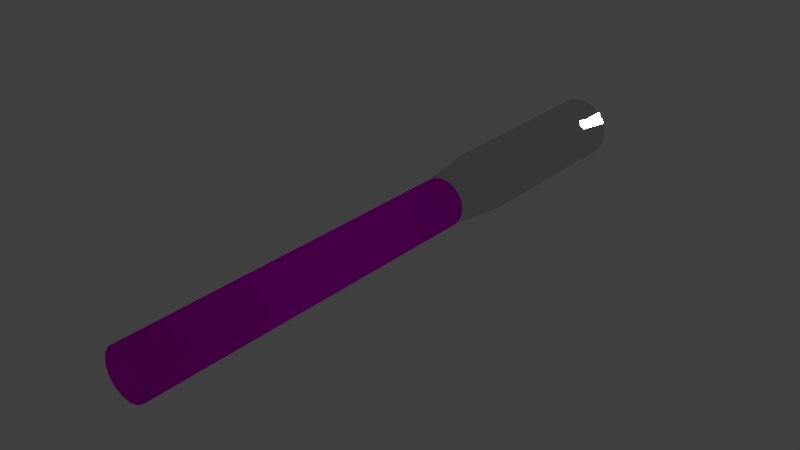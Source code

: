 # Source: torch.blend  (saved by Blender 2.77.0; exported with 4.5.12 LTS)
import bpy
from mathutils import Matrix  # noqa: F401  (used for matrix-valued properties, if any)

bpy.ops.wm.read_factory_settings(use_empty=True)
scene = bpy.context.scene
scene.name = 'Scene'

# ---- collections
col_collection_1 = bpy.data.collections.new('Collection 1'); scene.collection.children.link(col_collection_1)

# ---- images (referenced by path relative to the original .blend; pixels are not part of the script)
import os
ASSET_DIR = os.environ.get("B2B_ASSET_DIR", "")  # directory of the original .blend (textures are referenced by path, not embedded)
HERE = os.path.dirname(os.path.abspath(__file__))  # packed textures are extracted next to this script under _unpacked/

def load_image(name, relpath, width, height, colorspace="sRGB"):
    """Load a texture the original file referenced (path relative to the .blend, or extracted next to this script)."""
    p = next((c for c in (os.path.join(HERE, relpath), os.path.join(ASSET_DIR, relpath)) if relpath and os.path.exists(c)), "")
    if p:
        img = bpy.data.images.load(p, check_existing=True)
        img.name = name
    else:  # same state as the original file: an image datablock whose file is absent (Cycles renders it pink)
        img = bpy.data.images.new(name, width, height)
        img.source = "FILE"
        img.filepath = "//" + (relpath or name)
    img.colorspace_settings.name = colorspace
    return img
img_brazilian_rosewood_small_tif = load_image('Brazilian_Rosewood_small.tif', 'Brazilian_Rosewood_small.tif', 1024, 1024, 'sRGB')

# ---- materials (node trees are filled in below, after node groups)
mat_wood = bpy.data.materials.new('Wood')
mat_wood.alpha_threshold = 0.0
mat_wood.roughness = 0.5
mat_steel = bpy.data.materials.new('Steel')
mat_steel.alpha_threshold = 0.0
mat_steel.roughness = 0.5

# ---- material node trees
mat_wood.use_nodes = True; mat_wood.node_tree.nodes.clear()
_N = mat_wood.node_tree.nodes; _L = mat_wood.node_tree.links
n0 = _N.new('ShaderNodeOutputMaterial'); n0.name = 'Material Output'; n0.location = (300, 300)
n1 = _N.new('ShaderNodeBsdfDiffuse'); n1.name = 'Diffuse BSDF'; n1.location = (10, 300)
n2 = _N.new('ShaderNodeTexImage'); n2.name = 'Image Texture'; n2.location = (-180, 300)
n2.width = 140
n2.image = img_brazilian_rosewood_small_tif
_L.new(n1.outputs[0], n0.inputs[0])
_L.new(n2.outputs[0], n1.inputs[0])
n0.is_active_output = True
mat_steel.use_nodes = True; mat_steel.node_tree.nodes.clear()
_N = mat_steel.node_tree.nodes; _L = mat_steel.node_tree.links
n0 = _N.new('ShaderNodeOutputMaterial'); n0.name = 'Material Output'; n0.location = (300, 300)
n1 = _N.new('ShaderNodeBsdfAnisotropic'); n1.name = 'Glossy BSDF'; n1.location = (10, 300)
n1.distribution = 'GGX'
n1.inputs[0].default_value = (0.723, 0.723, 0.723, 1.0)
n1.inputs[1].default_value = 0.0
_L.new(n1.outputs[0], n0.inputs[0])
n0.is_active_output = True

# ---- world
world_world = bpy.data.worlds.new('World'); scene.world = world_world
world_world.color = (0.05088, 0.05088, 0.05088)
world_world.use_sun_shadow = False
world_world.sun_shadow_jitter_overblur = 0.0
world_world.cycles.sampling_method = 'MANUAL'

# ---- lights
light_hemi_001 = bpy.data.lights.new('Hemi.001', 'SUN')
light_hemi_001.transmission_factor = 0.0
light_hemi_001.angle = 0.1993
light_hemi_001.energy = 1.0
light_hemi_001.shadow_buffer_clip_start = 0.5
light_hemi_001.shadow_soft_size = 0.1
light_hemi_001.shadow_cascade_max_distance = 1000.0

# ---- meshes
me_torch = bpy.data.meshes.new('Torch')
me_torch.from_pydata([(-4.979e-09, 1.25, 0.06437), (-3.958e-09, 0.2503, 0.05), (0.02463, 1.25, 0.05947), (0.01913, 0.2503, 0.04619), (0.04552, 1.25, 0.04552), (0.03536, 0.2503, 0.03536), (0.05947, 1.25, 0.02463), (0.04619, 0.2503, 0.01913), (0.06437, 1.25, 5.249e-08), (0.05, 0.2503, 9.545e-09), (0.05947, 1.25, -0.02463), (0.04619, 0.2503, -0.01913), (0.04552, 1.25, -0.04552), (0.03536, 0.2503, -0.03536), (0.02463, 1.25, -0.05947), (0.01913, 0.2503, -0.04619), (4.741e-09, 1.25, -0.06437), (3.592e-09, 0.2503, -0.05), (-0.02463, 1.25, -0.05947), (-0.01913, 0.2503, -0.04619), (-0.04552, 1.25, -0.04552), (-0.03536, 0.2503, -0.03536), (-0.05947, 1.25, -0.02463), (-0.04619, 0.2503, -0.01913), (-0.06437, 1.25, 5.608e-08), (-0.05, 0.2503, 1.233e-08), (-0.05947, 1.25, 0.02463), (-0.04619, 0.2503, 0.01913), (-0.04552, 1.25, 0.04552), (-0.03536, 0.2503, 0.03536), (-0.02463, 1.25, 0.05947), (-0.01913, 0.2503, 0.04619), (0.01913, -2.98e-08, 0.04619), (-3.958e-09, -2.98e-08, 0.05), (0.03536, -2.98e-08, 0.03536), (0.04619, -2.98e-08, 0.01913), (0.05, -2.98e-08, -1.397e-09), (0.04619, -2.98e-08, -0.01913), (0.03536, -2.98e-08, -0.03536), (0.01913, -2.98e-08, -0.04619), (3.592e-09, -2.98e-08, -0.05), (-0.01913, -2.98e-08, -0.04619), (-0.03536, -2.98e-08, -0.03536), (-0.04619, -2.98e-08, -0.01913), (-0.05, -2.98e-08, 1.385e-09), (-0.04619, -2.98e-08, 0.01913), (-0.03536, -2.98e-08, 0.03536), (-0.01913, -2.98e-08, 0.04619), (-4.979e-09, 1.125, 0.06437), (-4.979e-09, 1.0, 0.06437), (-4.979e-09, 0.8753, 0.06437), (-3.958e-09, 0.7503, 0.05), (-3.958e-09, 0.6253, 0.05), (-3.958e-09, 0.5003, 0.05), (-3.958e-09, 0.3753, 0.05), (0.01913, 0.3753, 0.04619), (0.01913, 0.5003, 0.04619), (0.01913, 0.6253, 0.04619), (0.01913, 0.7503, 0.04619), (0.02463, 0.8753, 0.05947), (0.02463, 1.0, 0.05947), (0.02463, 1.125, 0.05947), (0.03536, 0.3753, 0.03536), (0.03536, 0.5003, 0.03536), (0.03536, 0.6253, 0.03536), (0.03536, 0.7503, 0.03536), (0.04552, 0.8753, 0.04552), (0.04552, 1.0, 0.04552), (0.04552, 1.125, 0.04552), (0.04619, 0.3753, 0.01913), (0.04619, 0.5003, 0.01913), (0.04619, 0.6253, 0.01913), (0.04619, 0.7503, 0.01913), (0.05947, 0.8753, 0.02463), (0.05947, 1.0, 0.02463), (0.05947, 1.125, 0.02463), (0.05, 0.3753, 1.501e-08), (0.05, 0.5003, 2.047e-08), (0.05, 0.6253, 2.594e-08), (0.05, 0.7503, 3.14e-08), (0.06437, 0.8753, 3.61e-08), (0.06437, 1.0, 4.157e-08), (0.06437, 1.125, 4.703e-08), (0.04619, 0.3753, -0.01913), (0.04619, 0.5003, -0.01913), (0.04619, 0.6253, -0.01913), (0.04619, 0.7503, -0.01913), (0.05947, 0.8753, -0.02463), (0.05947, 1.0, -0.02463), (0.05947, 1.125, -0.02463), (0.03536, 0.3753, -0.03536), (0.03536, 0.5003, -0.03536), (0.03536, 0.6253, -0.03536), (0.03536, 0.7503, -0.03536), (0.04552, 0.8753, -0.04552), (0.04552, 1.0, -0.04552), (0.04552, 1.125, -0.04552), (0.01913, 0.3753, -0.04619), (0.01913, 0.5003, -0.04619), (0.01913, 0.6253, -0.04619), (0.01913, 0.7503, -0.04619), (0.02463, 0.8753, -0.05947), (0.02463, 1.0, -0.05947), (0.02463, 1.125, -0.05947), (3.592e-09, 0.3753, -0.05), (3.592e-09, 0.5003, -0.05), (3.592e-09, 0.6253, -0.05), (3.592e-09, 0.7503, -0.05), (4.741e-09, 0.8753, -0.06437), (4.741e-09, 1.0, -0.06437), (4.741e-09, 1.125, -0.06437), (-0.01913, 0.3753, -0.04619), (-0.01913, 0.5003, -0.04619), (-0.01913, 0.6253, -0.04619), (-0.01913, 0.7503, -0.04619), (-0.02463, 0.8753, -0.05947), (-0.02463, 1.0, -0.05947), (-0.02463, 1.125, -0.05947), (-0.03536, 0.3753, -0.03536), (-0.03536, 0.5003, -0.03536), (-0.03536, 0.6253, -0.03536), (-0.03536, 0.7503, -0.03536), (-0.04552, 0.8753, -0.04552), (-0.04552, 1.0, -0.04552), (-0.04552, 1.125, -0.04552), (-0.04619, 0.3753, -0.01913), (-0.04619, 0.5003, -0.01913), (-0.04619, 0.6253, -0.01913), (-0.04619, 0.7503, -0.01913), (-0.05947, 0.8753, -0.02463), (-0.05947, 1.0, -0.02463), (-0.05947, 1.125, -0.02463), (-0.05, 0.3753, 1.779e-08), (-0.05, 0.5003, 2.325e-08), (-0.05, 0.6253, 2.872e-08), (-0.05, 0.7503, 3.418e-08), (-0.06437, 0.8753, 3.968e-08), (-0.06437, 1.0, 4.515e-08), (-0.06437, 1.125, 5.061e-08), (-0.04619, 0.3753, 0.01913), (-0.04619, 0.5003, 0.01913), (-0.04619, 0.6253, 0.01913), (-0.04619, 0.7503, 0.01913), (-0.05947, 0.8753, 0.02463), (-0.05947, 1.0, 0.02463), (-0.05947, 1.125, 0.02463), (-0.03536, 0.3753, 0.03536), (-0.03536, 0.5003, 0.03536), (-0.03536, 0.6253, 0.03536), (-0.03536, 0.7503, 0.03536), (-0.04552, 0.8753, 0.04552), (-0.04552, 1.0, 0.04552), (-0.04552, 1.125, 0.04552), (-0.01913, 0.3753, 0.04619), (-0.01913, 0.5003, 0.04619), (-0.01913, 0.6253, 0.04619), (-0.01913, 0.7503, 0.04619), (-0.02463, 0.8753, 0.05947), (-0.02463, 1.0, 0.05947), (-0.02463, 1.125, 0.05947)], [], [(54, 1, 3, 55), (55, 3, 5, 62), (62, 5, 7, 69), (69, 7, 9, 76), (76, 9, 11, 83), (83, 11, 13, 90), (90, 13, 15, 97), (97, 15, 17, 104), (104, 17, 19, 111), (111, 19, 21, 118), (118, 21, 23, 125), (125, 23, 25, 132), (132, 25, 27, 139), (139, 27, 29, 146), (13, 11, 37, 38), (146, 29, 31, 153), (153, 31, 1, 54), (0, 2, 4, 6, 8, 10, 12, 14, 16, 18, 20, 22, 24, 26, 28, 30), (32, 33, 47, 46, 45, 44, 43, 42, 41, 40, 39, 38, 37, 36, 35, 34), (23, 21, 42, 43), (1, 31, 47, 33), (9, 7, 35, 36), (19, 17, 40, 41), (29, 27, 45, 46), (5, 3, 32, 34), (15, 13, 38, 39), (25, 23, 43, 44), (11, 9, 36, 37), (21, 19, 41, 42), (31, 29, 46, 47), (7, 5, 34, 35), (17, 15, 39, 40), (27, 25, 44, 45), (3, 1, 33, 32), (30, 159, 48, 0), (159, 158, 49, 48), (158, 157, 50, 49), (157, 156, 51, 50), (156, 155, 52, 51), (155, 154, 53, 52), (154, 153, 54, 53), (28, 152, 159, 30), (152, 151, 158, 159), (151, 150, 157, 158), (150, 149, 156, 157), (149, 148, 155, 156), (148, 147, 154, 155), (147, 146, 153, 154), (26, 145, 152, 28), (145, 144, 151, 152), (144, 143, 150, 151), (143, 142, 149, 150), (142, 141, 148, 149), (141, 140, 147, 148), (140, 139, 146, 147), (24, 138, 145, 26), (138, 137, 144, 145), (137, 136, 143, 144), (136, 135, 142, 143), (135, 134, 141, 142), (134, 133, 140, 141), (133, 132, 139, 140), (22, 131, 138, 24), (131, 130, 137, 138), (130, 129, 136, 137), (129, 128, 135, 136), (128, 127, 134, 135), (127, 126, 133, 134), (126, 125, 132, 133), (20, 124, 131, 22), (124, 123, 130, 131), (123, 122, 129, 130), (122, 121, 128, 129), (121, 120, 127, 128), (120, 119, 126, 127), (119, 118, 125, 126), (18, 117, 124, 20), (117, 116, 123, 124), (116, 115, 122, 123), (115, 114, 121, 122), (114, 113, 120, 121), (113, 112, 119, 120), (112, 111, 118, 119), (16, 110, 117, 18), (110, 109, 116, 117), (109, 108, 115, 116), (108, 107, 114, 115), (107, 106, 113, 114), (106, 105, 112, 113), (105, 104, 111, 112), (14, 103, 110, 16), (103, 102, 109, 110), (102, 101, 108, 109), (101, 100, 107, 108), (100, 99, 106, 107), (99, 98, 105, 106), (98, 97, 104, 105), (12, 96, 103, 14), (96, 95, 102, 103), (95, 94, 101, 102), (94, 93, 100, 101), (93, 92, 99, 100), (92, 91, 98, 99), (91, 90, 97, 98), (10, 89, 96, 12), (89, 88, 95, 96), (88, 87, 94, 95), (87, 86, 93, 94), (86, 85, 92, 93), (85, 84, 91, 92), (84, 83, 90, 91), (8, 82, 89, 10), (82, 81, 88, 89), (81, 80, 87, 88), (80, 79, 86, 87), (79, 78, 85, 86), (78, 77, 84, 85), (77, 76, 83, 84), (6, 75, 82, 8), (75, 74, 81, 82), (74, 73, 80, 81), (73, 72, 79, 80), (72, 71, 78, 79), (71, 70, 77, 78), (70, 69, 76, 77), (4, 68, 75, 6), (68, 67, 74, 75), (67, 66, 73, 74), (66, 65, 72, 73), (65, 64, 71, 72), (64, 63, 70, 71), (63, 62, 69, 70), (2, 61, 68, 4), (61, 60, 67, 68), (60, 59, 66, 67), (59, 58, 65, 66), (58, 57, 64, 65), (57, 56, 63, 64), (56, 55, 62, 63), (0, 48, 61, 2), (48, 49, 60, 61), (49, 50, 59, 60), (50, 51, 58, 59), (51, 52, 57, 58), (52, 53, 56, 57), (53, 54, 55, 56)])
me_torch.polygons.foreach_set('use_smooth', [True] * 146)
me_torch.polygons.foreach_set('material_index', [0, 0, 0, 0, 0, 0, 0, 0, 0, 0, 0, 0, 0, 0, 0, 0, 0, 1, 0, 0, 0, 0, 0, 0, 0, 0, 0, 0, 0, 0, 0, 0, 0, 0, 1, 1, 1, 1, 0, 0, 0, 1, 1, 1, 1, 0, 0, 0, 1, 1, 1, 1, 0, 0, 0, 1, 1, 1, 1, 0, 0, 0, 1, 1, 1, 1, 0, 0, 0, 1, 1, 1, 1, 0, 0, 0, 1, 1, 1, 1, 0, 0, 0, 1, 1, 1, 1, 0, 0, 0, 1, 1, 1, 1, 0, 0, 0, 1, 1, 1, 1, 0, 0, 0, 1, 1, 1, 1, 0, 0, 0, 1, 1, 1, 1, 0, 0, 0, 1, 1, 1, 1, 0, 0, 0, 1, 1, 1, 1, 0, 0, 0, 1, 1, 1, 1, 0, 0, 0, 1, 1, 1, 1, 0, 0, 0])
me_torch.materials.append(mat_wood)
me_torch.materials.append(mat_steel)
me_torch.use_remesh_preserve_volume = False
me_torch.use_remesh_preserve_attributes = False
me_torch.use_mirror_vertex_groups = False
me_torch.update()

# ---- objects
ob_torch = bpy.data.objects.new('Torch', me_torch)
ob_hemi = bpy.data.objects.new('Hemi', light_hemi_001)

# ---- transforms, parenting, visibility, modifiers, constraints
ob_torch.location = (3.958e-09, -0.1524, -7.451e-09)
ob_torch.lineart.crease_threshold = 0.0
_vg = ob_torch.vertex_groups.new(name='Wrappings')
_vg = ob_torch.vertex_groups.new(name='Handle')
ob_hemi.location = (-0.3901, 0.02065, -0.2498)
ob_hemi.rotation_euler = (4.712, -0.0, 0.0)
ob_hemi.scale = (1.0, 0.5, 1.0)
ob_hemi.lineart.crease_threshold = 0.0

# ---- collection membership
col_collection_1.objects.link(ob_torch)
col_collection_1.objects.link(ob_hemi)

# ---- scene / render settings (as saved in the file)
scene.frame_start = 1; scene.frame_end = 250; scene.frame_set(1)
scene.render.engine = 'CYCLES'
scene.render.dither_intensity = 0.0
scene.cycles.use_denoising = False
scene.cycles.samples = 128
scene.cycles.sampling_pattern = 'TABULATED_SOBOL'
scene.cycles.light_sampling_threshold = 0.0
scene.cycles.use_adaptive_sampling = False
scene.cycles.use_light_tree = False
scene.cycles.blur_glossy = 0.0
scene.cycles.sample_clamp_indirect = 0.0
scene.view_settings.view_transform = 'Standard'
bpy.context.view_layer.update()

# ---- added for rendering (the .blend has no active camera): camera
cam_auto = bpy.data.cameras.new('AutoCamera')
cam_auto.lens = 50.0
cam_auto.sensor_width = 36.0
cam_auto.clip_end = 1000.0
ob_auto_camera = bpy.data.objects.new('AutoCamera', cam_auto)
scene.collection.objects.link(ob_auto_camera)
ob_auto_camera.location = (1.16903, -0.930084, 0.935225)
ob_auto_camera.rotation_euler = (1.09748, -7.21219e-08, 0.694738)
scene.camera = ob_auto_camera
bpy.context.view_layer.update()
